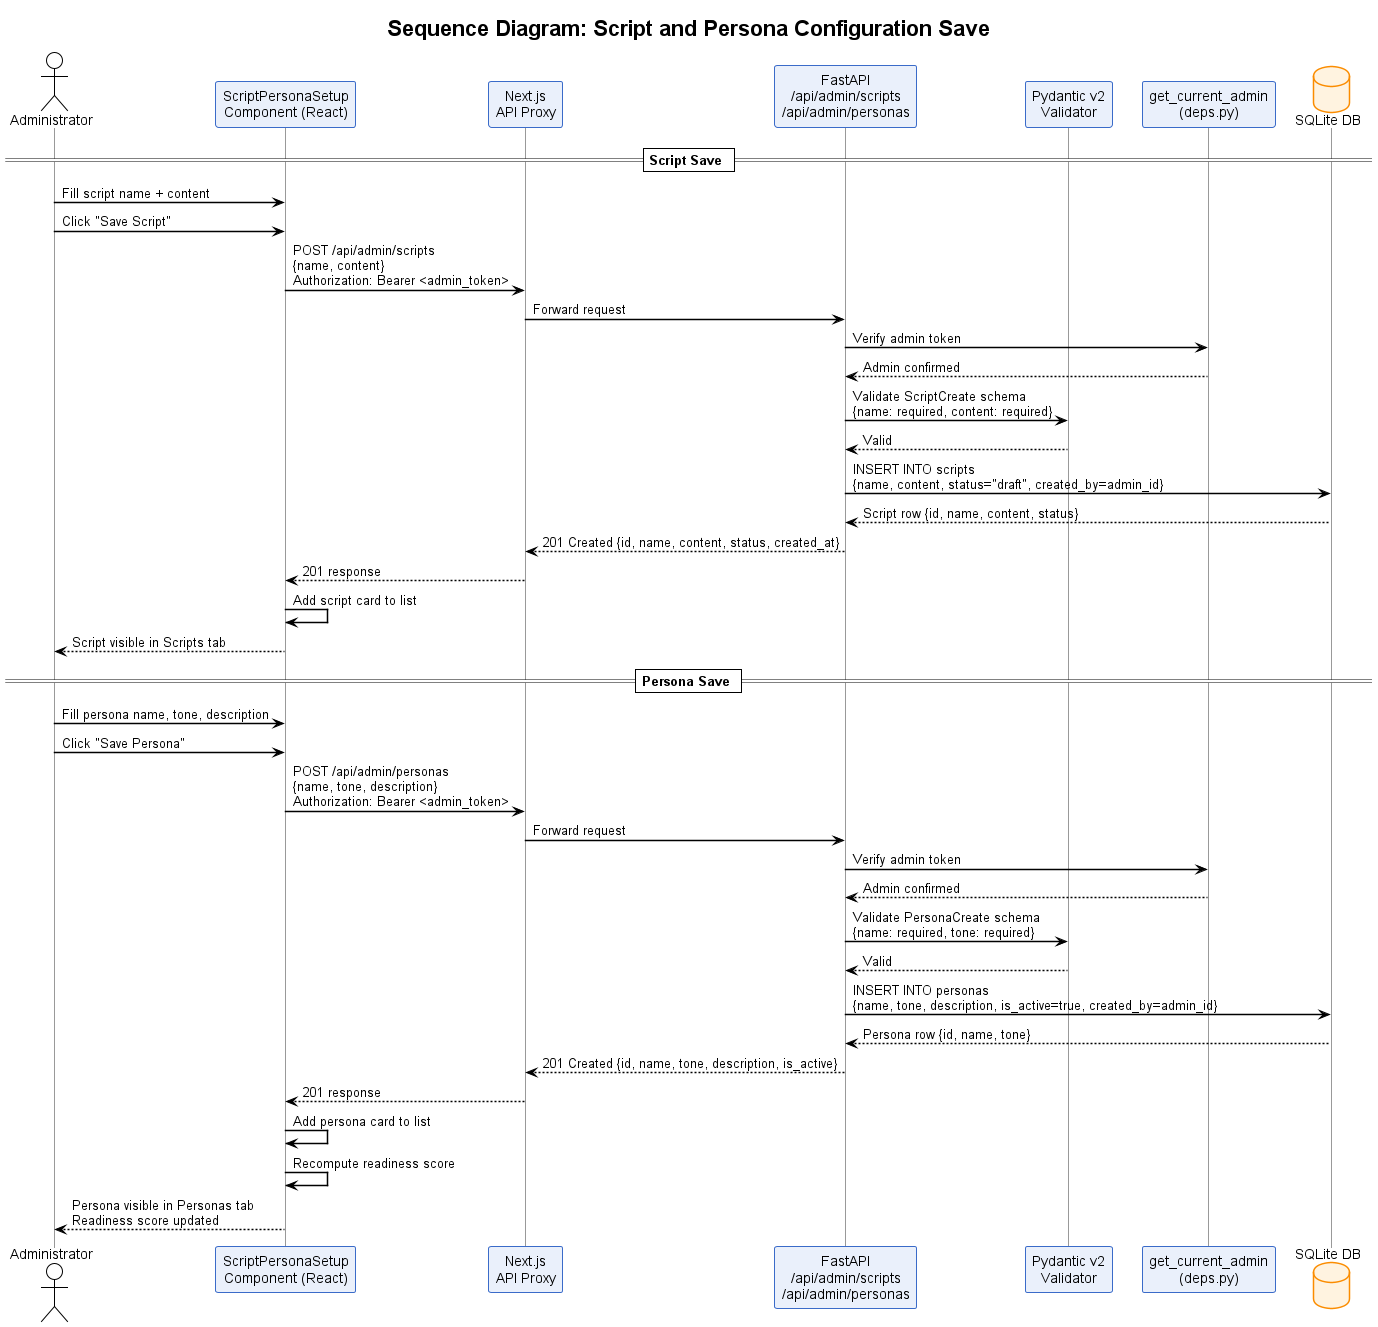

The diagram above was rendered by PlantUML. Its source (embedded in the PNG):
@startuml Figure_3_9_Sequence_Script_Persona_Save
!theme plain
skinparam defaultFontName Arial
skinparam sequenceArrowThickness 1.5
skinparam sequenceParticipantBorderColor #3A6BC9
skinparam sequenceParticipantBackgroundColor #EAF0FB
skinparam sequenceLifeLineBorderColor #999999
skinparam databaseBackgroundColor #FFF3E0
skinparam databaseBorderColor #FB8C00

title Sequence Diagram: Script and Persona Configuration Save

actor "Administrator" as A
participant "ScriptPersonaSetup\nComponent (React)" as SP
participant "Next.js\nAPI Proxy" as PROXY
participant "FastAPI\n/api/admin/scripts\n/api/admin/personas" as FAST
participant "Pydantic v2\nValidator" as PYD
participant "get_current_admin\n(deps.py)" as DEP
database "SQLite DB" as DB

== Script Save ==

A -> SP : Fill script name + content
A -> SP : Click "Save Script"
SP -> PROXY : POST /api/admin/scripts\n{name, content}\nAuthorization: Bearer <admin_token>
PROXY -> FAST : Forward request
FAST -> DEP : Verify admin token
DEP --> FAST : Admin confirmed
FAST -> PYD : Validate ScriptCreate schema\n{name: required, content: required}
PYD --> FAST : Valid
FAST -> DB : INSERT INTO scripts\n{name, content, status="draft", created_by=admin_id}
DB --> FAST : Script row {id, name, content, status}
FAST --> PROXY : 201 Created {id, name, content, status, created_at}
PROXY --> SP : 201 response
SP -> SP : Add script card to list
SP --> A : Script visible in Scripts tab

== Persona Save ==

A -> SP : Fill persona name, tone, description
A -> SP : Click "Save Persona"
SP -> PROXY : POST /api/admin/personas\n{name, tone, description}\nAuthorization: Bearer <admin_token>
PROXY -> FAST : Forward request
FAST -> DEP : Verify admin token
DEP --> FAST : Admin confirmed
FAST -> PYD : Validate PersonaCreate schema\n{name: required, tone: required}
PYD --> FAST : Valid
FAST -> DB : INSERT INTO personas\n{name, tone, description, is_active=true, created_by=admin_id}
DB --> FAST : Persona row {id, name, tone}
FAST --> PROXY : 201 Created {id, name, tone, description, is_active}
PROXY --> SP : 201 response
SP -> SP : Add persona card to list
SP -> SP : Recompute readiness score
SP --> A : Persona visible in Personas tab\nReadiness score updated
@enduml